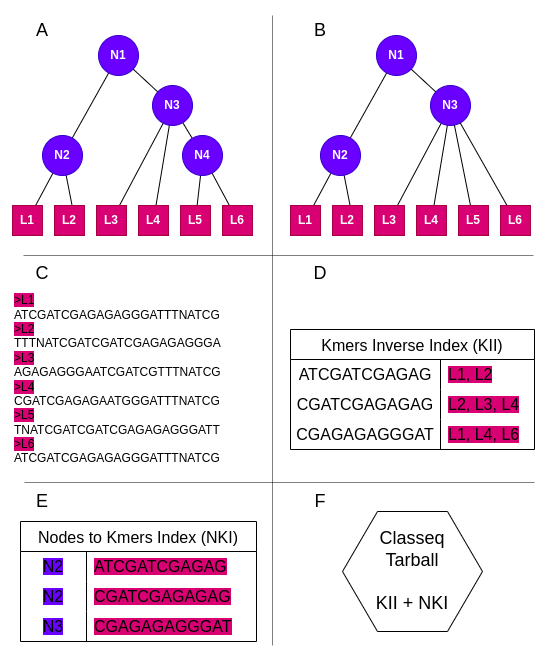

The diagram above was exported from draw.io. Its source (the exported page's mxGraphModel, read from the mxfile embedded in the PNG):
<mxGraphModel dx="1430" dy="600" grid="1" gridSize="10" guides="1" tooltips="1" connect="1" arrows="1" fold="1" page="1" pageScale="1" pageWidth="550" pageHeight="660" math="0" shadow="0">
  <root>
    <mxCell id="0" />
    <mxCell id="1" parent="0" />
    <mxCell id="bnrtpsS_CM_vW4E39BOG-5" style="rounded=0;orthogonalLoop=1;jettySize=auto;html=1;endArrow=none;endFill=0;" edge="1" parent="1" source="bnrtpsS_CM_vW4E39BOG-1" target="bnrtpsS_CM_vW4E39BOG-3">
      <mxGeometry relative="1" as="geometry" />
    </mxCell>
    <mxCell id="bnrtpsS_CM_vW4E39BOG-6" style="rounded=0;orthogonalLoop=1;jettySize=auto;html=1;endArrow=none;endFill=0;" edge="1" parent="1" source="bnrtpsS_CM_vW4E39BOG-1" target="bnrtpsS_CM_vW4E39BOG-2">
      <mxGeometry relative="1" as="geometry" />
    </mxCell>
    <mxCell id="bnrtpsS_CM_vW4E39BOG-1" value="&lt;b&gt;N1&lt;/b&gt;" style="ellipse;whiteSpace=wrap;html=1;aspect=fixed;fillColor=#6a00ff;strokeColor=#3700CC;fontColor=#ffffff;" vertex="1" parent="1">
      <mxGeometry x="98" y="35" width="40" height="40" as="geometry" />
    </mxCell>
    <mxCell id="bnrtpsS_CM_vW4E39BOG-16" style="edgeStyle=none;rounded=0;orthogonalLoop=1;jettySize=auto;html=1;endArrow=none;endFill=0;" edge="1" parent="1" source="bnrtpsS_CM_vW4E39BOG-2">
      <mxGeometry relative="1" as="geometry">
        <mxPoint x="72.07722123286328" y="207.6351371575107" as="targetPoint" />
      </mxGeometry>
    </mxCell>
    <mxCell id="bnrtpsS_CM_vW4E39BOG-17" style="edgeStyle=none;rounded=0;orthogonalLoop=1;jettySize=auto;html=1;endArrow=none;endFill=0;" edge="1" parent="1" source="bnrtpsS_CM_vW4E39BOG-2" target="bnrtpsS_CM_vW4E39BOG-18">
      <mxGeometry relative="1" as="geometry">
        <mxPoint x="11.922778767136606" y="207.6351371575115" as="targetPoint" />
      </mxGeometry>
    </mxCell>
    <mxCell id="bnrtpsS_CM_vW4E39BOG-2" value="&lt;b&gt;N2&lt;/b&gt;" style="ellipse;whiteSpace=wrap;html=1;aspect=fixed;fillColor=#6a00ff;strokeColor=#3700CC;fontColor=#ffffff;" vertex="1" parent="1">
      <mxGeometry x="42" y="135" width="40" height="40" as="geometry" />
    </mxCell>
    <mxCell id="bnrtpsS_CM_vW4E39BOG-7" style="rounded=0;orthogonalLoop=1;jettySize=auto;html=1;endArrow=none;endFill=0;" edge="1" parent="1" source="bnrtpsS_CM_vW4E39BOG-3" target="bnrtpsS_CM_vW4E39BOG-4">
      <mxGeometry relative="1" as="geometry" />
    </mxCell>
    <mxCell id="bnrtpsS_CM_vW4E39BOG-13" style="edgeStyle=none;rounded=0;orthogonalLoop=1;jettySize=auto;html=1;endArrow=none;endFill=0;" edge="1" parent="1" source="bnrtpsS_CM_vW4E39BOG-3" target="bnrtpsS_CM_vW4E39BOG-21">
      <mxGeometry relative="1" as="geometry">
        <mxPoint x="128.72672793996298" y="206.16516176810399" as="targetPoint" />
      </mxGeometry>
    </mxCell>
    <mxCell id="bnrtpsS_CM_vW4E39BOG-24" style="edgeStyle=none;rounded=0;orthogonalLoop=1;jettySize=auto;html=1;endArrow=none;endFill=0;" edge="1" parent="1" source="bnrtpsS_CM_vW4E39BOG-3" target="bnrtpsS_CM_vW4E39BOG-20">
      <mxGeometry relative="1" as="geometry" />
    </mxCell>
    <mxCell id="bnrtpsS_CM_vW4E39BOG-3" value="&lt;b&gt;N3&lt;/b&gt;" style="ellipse;whiteSpace=wrap;html=1;aspect=fixed;fillColor=#6a00ff;strokeColor=#3700CC;fontColor=#ffffff;" vertex="1" parent="1">
      <mxGeometry x="152" y="85" width="40" height="40" as="geometry" />
    </mxCell>
    <mxCell id="bnrtpsS_CM_vW4E39BOG-11" style="edgeStyle=none;rounded=0;orthogonalLoop=1;jettySize=auto;html=1;endArrow=none;endFill=0;" edge="1" parent="1" source="bnrtpsS_CM_vW4E39BOG-4" target="bnrtpsS_CM_vW4E39BOG-22">
      <mxGeometry relative="1" as="geometry">
        <mxPoint x="191.9227787671366" y="207.6351371575107" as="targetPoint" />
      </mxGeometry>
    </mxCell>
    <mxCell id="bnrtpsS_CM_vW4E39BOG-12" style="edgeStyle=none;rounded=0;orthogonalLoop=1;jettySize=auto;html=1;endArrow=none;endFill=0;" edge="1" parent="1" source="bnrtpsS_CM_vW4E39BOG-4" target="bnrtpsS_CM_vW4E39BOG-23">
      <mxGeometry relative="1" as="geometry">
        <mxPoint x="252.0772212328634" y="207.6351371575107" as="targetPoint" />
      </mxGeometry>
    </mxCell>
    <mxCell id="bnrtpsS_CM_vW4E39BOG-4" value="&lt;b&gt;N4&lt;/b&gt;" style="ellipse;whiteSpace=wrap;html=1;aspect=fixed;fillColor=#6a00ff;strokeColor=#3700CC;fontColor=#ffffff;" vertex="1" parent="1">
      <mxGeometry x="182" y="135" width="40" height="40" as="geometry" />
    </mxCell>
    <mxCell id="bnrtpsS_CM_vW4E39BOG-18" value="L1" style="rounded=0;whiteSpace=wrap;html=1;fillColor=#d80073;fontColor=#ffffff;strokeColor=#A50040;fontStyle=1" vertex="1" parent="1">
      <mxGeometry x="12" y="205" width="30" height="30" as="geometry" />
    </mxCell>
    <mxCell id="bnrtpsS_CM_vW4E39BOG-19" value="L2" style="rounded=0;whiteSpace=wrap;html=1;fillColor=#d80073;fontColor=#ffffff;strokeColor=#A50040;fontStyle=1" vertex="1" parent="1">
      <mxGeometry x="54" y="205" width="30" height="30" as="geometry" />
    </mxCell>
    <mxCell id="bnrtpsS_CM_vW4E39BOG-20" value="L3" style="rounded=0;whiteSpace=wrap;html=1;fillColor=#d80073;fontColor=#ffffff;strokeColor=#A50040;fontStyle=1" vertex="1" parent="1">
      <mxGeometry x="96" y="205" width="30" height="30" as="geometry" />
    </mxCell>
    <mxCell id="bnrtpsS_CM_vW4E39BOG-21" value="L4" style="rounded=0;whiteSpace=wrap;html=1;fillColor=#d80073;fontColor=#ffffff;strokeColor=#A50040;fontStyle=1" vertex="1" parent="1">
      <mxGeometry x="138" y="205" width="30" height="30" as="geometry" />
    </mxCell>
    <mxCell id="bnrtpsS_CM_vW4E39BOG-22" value="L5" style="rounded=0;whiteSpace=wrap;html=1;fillColor=#d80073;fontColor=#ffffff;strokeColor=#A50040;fontStyle=1" vertex="1" parent="1">
      <mxGeometry x="180" y="205" width="30" height="30" as="geometry" />
    </mxCell>
    <mxCell id="bnrtpsS_CM_vW4E39BOG-23" value="L6" style="rounded=0;whiteSpace=wrap;html=1;fillColor=#d80073;fontColor=#ffffff;strokeColor=#A50040;fontStyle=1" vertex="1" parent="1">
      <mxGeometry x="222" y="205" width="30" height="30" as="geometry" />
    </mxCell>
    <mxCell id="bnrtpsS_CM_vW4E39BOG-25" style="rounded=0;orthogonalLoop=1;jettySize=auto;html=1;endArrow=none;endFill=0;" edge="1" source="bnrtpsS_CM_vW4E39BOG-27" target="bnrtpsS_CM_vW4E39BOG-34" parent="1">
      <mxGeometry relative="1" as="geometry" />
    </mxCell>
    <mxCell id="bnrtpsS_CM_vW4E39BOG-26" style="rounded=0;orthogonalLoop=1;jettySize=auto;html=1;endArrow=none;endFill=0;" edge="1" source="bnrtpsS_CM_vW4E39BOG-27" target="bnrtpsS_CM_vW4E39BOG-30" parent="1">
      <mxGeometry relative="1" as="geometry" />
    </mxCell>
    <mxCell id="bnrtpsS_CM_vW4E39BOG-27" value="N1" style="ellipse;whiteSpace=wrap;html=1;aspect=fixed;fillColor=#6a00ff;strokeColor=#3700CC;fontColor=#ffffff;fontStyle=1" vertex="1" parent="1">
      <mxGeometry x="376" y="35" width="40" height="40" as="geometry" />
    </mxCell>
    <mxCell id="bnrtpsS_CM_vW4E39BOG-28" style="edgeStyle=none;rounded=0;orthogonalLoop=1;jettySize=auto;html=1;endArrow=none;endFill=0;" edge="1" source="bnrtpsS_CM_vW4E39BOG-30" parent="1">
      <mxGeometry relative="1" as="geometry">
        <mxPoint x="350.0772212328633" y="207.6351371575107" as="targetPoint" />
      </mxGeometry>
    </mxCell>
    <mxCell id="bnrtpsS_CM_vW4E39BOG-29" style="edgeStyle=none;rounded=0;orthogonalLoop=1;jettySize=auto;html=1;endArrow=none;endFill=0;" edge="1" source="bnrtpsS_CM_vW4E39BOG-30" target="bnrtpsS_CM_vW4E39BOG-38" parent="1">
      <mxGeometry relative="1" as="geometry">
        <mxPoint x="289.9227787671366" y="207.6351371575115" as="targetPoint" />
      </mxGeometry>
    </mxCell>
    <mxCell id="bnrtpsS_CM_vW4E39BOG-30" value="N2" style="ellipse;whiteSpace=wrap;html=1;aspect=fixed;fillColor=#6a00ff;strokeColor=#3700CC;fontColor=#ffffff;fontStyle=1" vertex="1" parent="1">
      <mxGeometry x="320" y="135" width="40" height="40" as="geometry" />
    </mxCell>
    <mxCell id="bnrtpsS_CM_vW4E39BOG-32" style="edgeStyle=none;rounded=0;orthogonalLoop=1;jettySize=auto;html=1;endArrow=none;endFill=0;" edge="1" source="bnrtpsS_CM_vW4E39BOG-34" target="bnrtpsS_CM_vW4E39BOG-41" parent="1">
      <mxGeometry relative="1" as="geometry">
        <mxPoint x="406.726727939963" y="206.16516176810399" as="targetPoint" />
      </mxGeometry>
    </mxCell>
    <mxCell id="bnrtpsS_CM_vW4E39BOG-33" style="edgeStyle=none;rounded=0;orthogonalLoop=1;jettySize=auto;html=1;endArrow=none;endFill=0;" edge="1" source="bnrtpsS_CM_vW4E39BOG-34" target="bnrtpsS_CM_vW4E39BOG-40" parent="1">
      <mxGeometry relative="1" as="geometry" />
    </mxCell>
    <mxCell id="bnrtpsS_CM_vW4E39BOG-34" value="N3" style="ellipse;whiteSpace=wrap;html=1;aspect=fixed;fillColor=#6a00ff;strokeColor=#3700CC;fontColor=#ffffff;fontStyle=1" vertex="1" parent="1">
      <mxGeometry x="430" y="85" width="40" height="40" as="geometry" />
    </mxCell>
    <mxCell id="bnrtpsS_CM_vW4E39BOG-35" style="edgeStyle=none;rounded=0;orthogonalLoop=1;jettySize=auto;html=1;endArrow=none;endFill=0;" edge="1" source="bnrtpsS_CM_vW4E39BOG-34" target="bnrtpsS_CM_vW4E39BOG-42" parent="1">
      <mxGeometry relative="1" as="geometry">
        <mxPoint x="477.8787003721725" y="174.88718401088408" as="sourcePoint" />
        <mxPoint x="469.9227787671366" y="207.6351371575107" as="targetPoint" />
      </mxGeometry>
    </mxCell>
    <mxCell id="bnrtpsS_CM_vW4E39BOG-36" style="edgeStyle=none;rounded=0;orthogonalLoop=1;jettySize=auto;html=1;endArrow=none;endFill=0;" edge="1" source="bnrtpsS_CM_vW4E39BOG-34" target="bnrtpsS_CM_vW4E39BOG-43" parent="1">
      <mxGeometry relative="1" as="geometry">
        <mxPoint x="490" y="165" as="sourcePoint" />
        <mxPoint x="530.0772212328634" y="207.6351371575107" as="targetPoint" />
      </mxGeometry>
    </mxCell>
    <mxCell id="bnrtpsS_CM_vW4E39BOG-38" value="L1" style="rounded=0;whiteSpace=wrap;html=1;fillColor=#d80073;fontColor=#ffffff;strokeColor=#A50040;fontStyle=1" vertex="1" parent="1">
      <mxGeometry x="290" y="205" width="30" height="30" as="geometry" />
    </mxCell>
    <mxCell id="bnrtpsS_CM_vW4E39BOG-39" value="L2" style="rounded=0;whiteSpace=wrap;html=1;fillColor=#d80073;fontColor=#ffffff;strokeColor=#A50040;fontStyle=1" vertex="1" parent="1">
      <mxGeometry x="332" y="205" width="30" height="30" as="geometry" />
    </mxCell>
    <mxCell id="bnrtpsS_CM_vW4E39BOG-40" value="L3" style="rounded=0;whiteSpace=wrap;html=1;fillColor=#d80073;fontColor=#ffffff;strokeColor=#A50040;fontStyle=1" vertex="1" parent="1">
      <mxGeometry x="374" y="205" width="30" height="30" as="geometry" />
    </mxCell>
    <mxCell id="bnrtpsS_CM_vW4E39BOG-41" value="L4" style="rounded=0;whiteSpace=wrap;html=1;fillColor=#d80073;fontColor=#ffffff;strokeColor=#A50040;fontStyle=1" vertex="1" parent="1">
      <mxGeometry x="416" y="205" width="30" height="30" as="geometry" />
    </mxCell>
    <mxCell id="bnrtpsS_CM_vW4E39BOG-42" value="L5" style="rounded=0;whiteSpace=wrap;html=1;fillColor=#d80073;fontColor=#ffffff;strokeColor=#A50040;fontStyle=1" vertex="1" parent="1">
      <mxGeometry x="458" y="205" width="30" height="30" as="geometry" />
    </mxCell>
    <mxCell id="bnrtpsS_CM_vW4E39BOG-43" value="L6" style="rounded=0;whiteSpace=wrap;html=1;fillColor=#d80073;fontColor=#ffffff;strokeColor=#A50040;fontStyle=1" vertex="1" parent="1">
      <mxGeometry x="500" y="205" width="30" height="30" as="geometry" />
    </mxCell>
    <mxCell id="bnrtpsS_CM_vW4E39BOG-46" value="&lt;span style=&quot;background-color: rgb(216, 0, 115);&quot;&gt;&amp;gt;L1&lt;/span&gt;&lt;br&gt;ATCGATCGAGAGAGGGATTTNATCG&lt;br&gt;&lt;span style=&quot;background-color: rgb(216, 0, 115);&quot;&gt;&amp;gt;L2&lt;/span&gt;&lt;br&gt;TTTNATCGATCGATCGAGAGAGGGA&lt;br&gt;&lt;span style=&quot;background-color: rgb(216, 0, 115);&quot;&gt;&amp;gt;L3&lt;/span&gt;&lt;br&gt;AGAGAGGGAATCGATCGTTTNATCG&lt;br&gt;&lt;span style=&quot;background-color: rgb(216, 0, 115);&quot;&gt;&amp;gt;L4&lt;/span&gt;&lt;br&gt;CGATCGAGAGAATGGGATTTNATCG&lt;br&gt;&lt;span style=&quot;background-color: rgb(216, 0, 115);&quot;&gt;&amp;gt;L5&lt;/span&gt;&lt;br&gt;TNATCGATCGATCGAGAGAGGGATT&lt;br&gt;&lt;span style=&quot;background-color: rgb(216, 0, 115);&quot;&gt;&amp;gt;L6&lt;/span&gt;&lt;br&gt;ATCGATCGAGAGAGGGATTTNATCG" style="text;html=1;strokeColor=none;fillColor=none;align=left;verticalAlign=middle;whiteSpace=wrap;rounded=0;" vertex="1" parent="1">
      <mxGeometry x="12" y="289" width="228" height="180" as="geometry" />
    </mxCell>
    <mxCell id="bnrtpsS_CM_vW4E39BOG-51" value="Kmers Inverse Index (KII)" style="shape=table;startSize=30;container=1;collapsible=0;childLayout=tableLayout;fixedRows=1;rowLines=0;fontStyle=0;strokeColor=default;fontSize=16;" vertex="1" parent="1">
      <mxGeometry x="290" y="329" width="244" height="120" as="geometry" />
    </mxCell>
    <mxCell id="bnrtpsS_CM_vW4E39BOG-52" value="" style="shape=tableRow;horizontal=0;startSize=0;swimlaneHead=0;swimlaneBody=0;top=0;left=0;bottom=0;right=0;collapsible=0;dropTarget=0;fillColor=none;points=[[0,0.5],[1,0.5]];portConstraint=eastwest;strokeColor=inherit;fontSize=16;swimlaneFillColor=default;" vertex="1" parent="bnrtpsS_CM_vW4E39BOG-51">
      <mxGeometry y="30" width="244" height="30" as="geometry" />
    </mxCell>
    <mxCell id="bnrtpsS_CM_vW4E39BOG-53" value="ATCGATCGAGAG" style="shape=partialRectangle;html=1;whiteSpace=wrap;connectable=0;fillColor=none;top=0;left=0;bottom=0;right=0;overflow=hidden;pointerEvents=1;strokeColor=inherit;fontSize=16;" vertex="1" parent="bnrtpsS_CM_vW4E39BOG-52">
      <mxGeometry width="150" height="30" as="geometry">
        <mxRectangle width="150" height="30" as="alternateBounds" />
      </mxGeometry>
    </mxCell>
    <mxCell id="bnrtpsS_CM_vW4E39BOG-54" value="&lt;span style=&quot;background-color: rgb(216, 0, 115);&quot;&gt;L1, L2&lt;/span&gt;" style="shape=partialRectangle;html=1;whiteSpace=wrap;connectable=0;fillColor=none;top=0;left=0;bottom=0;right=0;align=left;spacingLeft=6;overflow=hidden;strokeColor=inherit;fontSize=16;" vertex="1" parent="bnrtpsS_CM_vW4E39BOG-52">
      <mxGeometry x="150" width="94" height="30" as="geometry">
        <mxRectangle width="94" height="30" as="alternateBounds" />
      </mxGeometry>
    </mxCell>
    <mxCell id="bnrtpsS_CM_vW4E39BOG-55" value="" style="shape=tableRow;horizontal=0;startSize=0;swimlaneHead=0;swimlaneBody=0;top=0;left=0;bottom=0;right=0;collapsible=0;dropTarget=0;fillColor=none;points=[[0,0.5],[1,0.5]];portConstraint=eastwest;strokeColor=inherit;fontSize=16;" vertex="1" parent="bnrtpsS_CM_vW4E39BOG-51">
      <mxGeometry y="60" width="244" height="30" as="geometry" />
    </mxCell>
    <mxCell id="bnrtpsS_CM_vW4E39BOG-56" value="CGATCGAGAGAG" style="shape=partialRectangle;html=1;whiteSpace=wrap;connectable=0;fillColor=none;top=0;left=0;bottom=0;right=0;overflow=hidden;strokeColor=inherit;fontSize=16;swimlaneFillColor=default;" vertex="1" parent="bnrtpsS_CM_vW4E39BOG-55">
      <mxGeometry width="150" height="30" as="geometry">
        <mxRectangle width="150" height="30" as="alternateBounds" />
      </mxGeometry>
    </mxCell>
    <mxCell id="bnrtpsS_CM_vW4E39BOG-57" value="&lt;span style=&quot;background-color: rgb(216, 0, 115);&quot;&gt;L2, L3, L4&lt;/span&gt;" style="shape=partialRectangle;html=1;whiteSpace=wrap;connectable=0;fillColor=none;top=0;left=0;bottom=0;right=0;align=left;spacingLeft=6;overflow=hidden;strokeColor=inherit;fontSize=16;swimlaneFillColor=default;" vertex="1" parent="bnrtpsS_CM_vW4E39BOG-55">
      <mxGeometry x="150" width="94" height="30" as="geometry">
        <mxRectangle width="94" height="30" as="alternateBounds" />
      </mxGeometry>
    </mxCell>
    <mxCell id="bnrtpsS_CM_vW4E39BOG-58" value="" style="shape=tableRow;horizontal=0;startSize=0;swimlaneHead=0;swimlaneBody=0;top=0;left=0;bottom=0;right=0;collapsible=0;dropTarget=0;fillColor=none;points=[[0,0.5],[1,0.5]];portConstraint=eastwest;strokeColor=inherit;fontSize=16;" vertex="1" parent="bnrtpsS_CM_vW4E39BOG-51">
      <mxGeometry y="90" width="244" height="30" as="geometry" />
    </mxCell>
    <mxCell id="bnrtpsS_CM_vW4E39BOG-59" value="CGAGAGAGGGAT" style="shape=partialRectangle;html=1;whiteSpace=wrap;connectable=0;fillColor=none;top=0;left=0;bottom=0;right=0;overflow=hidden;strokeColor=inherit;fontSize=16;swimlaneFillColor=default;" vertex="1" parent="bnrtpsS_CM_vW4E39BOG-58">
      <mxGeometry width="150" height="30" as="geometry">
        <mxRectangle width="150" height="30" as="alternateBounds" />
      </mxGeometry>
    </mxCell>
    <mxCell id="bnrtpsS_CM_vW4E39BOG-60" value="&lt;span style=&quot;background-color: rgb(216, 0, 115);&quot;&gt;L1, L4, L6&lt;/span&gt;" style="shape=partialRectangle;html=1;whiteSpace=wrap;connectable=0;fillColor=none;top=0;left=0;bottom=0;right=0;align=left;spacingLeft=6;overflow=hidden;strokeColor=inherit;fontSize=16;swimlaneFillColor=default;" vertex="1" parent="bnrtpsS_CM_vW4E39BOG-58">
      <mxGeometry x="150" width="94" height="30" as="geometry">
        <mxRectangle width="94" height="30" as="alternateBounds" />
      </mxGeometry>
    </mxCell>
    <mxCell id="bnrtpsS_CM_vW4E39BOG-61" value="&lt;font style=&quot;font-size: 18px;&quot;&gt;Classeq&lt;br&gt;Tarball&lt;br&gt;&lt;br&gt;KII + NKI&lt;br&gt;&lt;/font&gt;" style="shape=mxgraph.bpmn.conversation;perimeter=hexagonPerimeter2;whiteSpace=wrap;html=1;aspect=fixed;bpmnConversationType=conv;" vertex="1" parent="1">
      <mxGeometry x="342" y="511" width="140" height="120" as="geometry" />
    </mxCell>
    <mxCell id="_QdQIy4yc0zmCQt83ZC5-1" value="" style="endArrow=none;html=1;rounded=0;strokeWidth=0.5;" edge="1" parent="1">
      <mxGeometry width="50" height="50" relative="1" as="geometry">
        <mxPoint x="23" y="255" as="sourcePoint" />
        <mxPoint x="533" y="255" as="targetPoint" />
      </mxGeometry>
    </mxCell>
    <mxCell id="_QdQIy4yc0zmCQt83ZC5-2" value="" style="endArrow=none;html=1;rounded=0;strokeWidth=0.5;" edge="1" parent="1">
      <mxGeometry width="50" height="50" relative="1" as="geometry">
        <mxPoint x="272" y="15" as="sourcePoint" />
        <mxPoint x="272" y="645" as="targetPoint" />
      </mxGeometry>
    </mxCell>
    <mxCell id="_QdQIy4yc0zmCQt83ZC5-3" value="" style="endArrow=none;html=1;rounded=0;strokeWidth=0.5;" edge="1" parent="1">
      <mxGeometry width="50" height="50" relative="1" as="geometry">
        <mxPoint x="24" y="482" as="sourcePoint" />
        <mxPoint x="534" y="482" as="targetPoint" />
      </mxGeometry>
    </mxCell>
    <mxCell id="_QdQIy4yc0zmCQt83ZC5-6" value="Nodes to Kmers Index (NKI)" style="shape=table;startSize=30;container=1;collapsible=0;childLayout=tableLayout;fixedRows=1;rowLines=0;fontStyle=0;strokeColor=default;fontSize=16;" vertex="1" parent="1">
      <mxGeometry x="20" y="521" width="236" height="120" as="geometry" />
    </mxCell>
    <mxCell id="_QdQIy4yc0zmCQt83ZC5-7" value="" style="shape=tableRow;horizontal=0;startSize=0;swimlaneHead=0;swimlaneBody=0;top=0;left=0;bottom=0;right=0;collapsible=0;dropTarget=0;fillColor=none;points=[[0,0.5],[1,0.5]];portConstraint=eastwest;strokeColor=inherit;fontSize=16;swimlaneFillColor=default;" vertex="1" parent="_QdQIy4yc0zmCQt83ZC5-6">
      <mxGeometry y="30" width="236" height="30" as="geometry" />
    </mxCell>
    <mxCell id="_QdQIy4yc0zmCQt83ZC5-8" value="&lt;span style=&quot;background-color: rgb(106, 0, 255);&quot;&gt;N2&lt;/span&gt;" style="shape=partialRectangle;html=1;whiteSpace=wrap;connectable=0;fillColor=none;top=0;left=0;bottom=0;right=0;overflow=hidden;pointerEvents=1;strokeColor=inherit;fontSize=16;" vertex="1" parent="_QdQIy4yc0zmCQt83ZC5-7">
      <mxGeometry width="66" height="30" as="geometry">
        <mxRectangle width="66" height="30" as="alternateBounds" />
      </mxGeometry>
    </mxCell>
    <mxCell id="_QdQIy4yc0zmCQt83ZC5-9" value="&lt;span style=&quot;background-color: rgb(216, 0, 115);&quot;&gt;ATCGATCGAGAG&lt;/span&gt;" style="shape=partialRectangle;html=1;whiteSpace=wrap;connectable=0;fillColor=none;top=0;left=0;bottom=0;right=0;align=left;spacingLeft=6;overflow=hidden;strokeColor=inherit;fontSize=16;" vertex="1" parent="_QdQIy4yc0zmCQt83ZC5-7">
      <mxGeometry x="66" width="170" height="30" as="geometry">
        <mxRectangle width="170" height="30" as="alternateBounds" />
      </mxGeometry>
    </mxCell>
    <mxCell id="_QdQIy4yc0zmCQt83ZC5-10" value="" style="shape=tableRow;horizontal=0;startSize=0;swimlaneHead=0;swimlaneBody=0;top=0;left=0;bottom=0;right=0;collapsible=0;dropTarget=0;fillColor=none;points=[[0,0.5],[1,0.5]];portConstraint=eastwest;strokeColor=inherit;fontSize=16;" vertex="1" parent="_QdQIy4yc0zmCQt83ZC5-6">
      <mxGeometry y="60" width="236" height="30" as="geometry" />
    </mxCell>
    <mxCell id="_QdQIy4yc0zmCQt83ZC5-11" value="&lt;span style=&quot;background-color: rgb(106, 0, 255);&quot;&gt;N2&lt;/span&gt;" style="shape=partialRectangle;html=1;whiteSpace=wrap;connectable=0;fillColor=none;top=0;left=0;bottom=0;right=0;overflow=hidden;strokeColor=inherit;fontSize=16;swimlaneFillColor=default;" vertex="1" parent="_QdQIy4yc0zmCQt83ZC5-10">
      <mxGeometry width="66" height="30" as="geometry">
        <mxRectangle width="66" height="30" as="alternateBounds" />
      </mxGeometry>
    </mxCell>
    <mxCell id="_QdQIy4yc0zmCQt83ZC5-12" value="&lt;span style=&quot;background-color: rgb(216, 0, 115);&quot;&gt;CGATCGAGAGAG&lt;/span&gt;" style="shape=partialRectangle;html=1;whiteSpace=wrap;connectable=0;fillColor=none;top=0;left=0;bottom=0;right=0;align=left;spacingLeft=6;overflow=hidden;strokeColor=inherit;fontSize=16;swimlaneFillColor=default;" vertex="1" parent="_QdQIy4yc0zmCQt83ZC5-10">
      <mxGeometry x="66" width="170" height="30" as="geometry">
        <mxRectangle width="170" height="30" as="alternateBounds" />
      </mxGeometry>
    </mxCell>
    <mxCell id="_QdQIy4yc0zmCQt83ZC5-13" value="" style="shape=tableRow;horizontal=0;startSize=0;swimlaneHead=0;swimlaneBody=0;top=0;left=0;bottom=0;right=0;collapsible=0;dropTarget=0;fillColor=none;points=[[0,0.5],[1,0.5]];portConstraint=eastwest;strokeColor=inherit;fontSize=16;" vertex="1" parent="_QdQIy4yc0zmCQt83ZC5-6">
      <mxGeometry y="90" width="236" height="30" as="geometry" />
    </mxCell>
    <mxCell id="_QdQIy4yc0zmCQt83ZC5-14" value="&lt;span style=&quot;background-color: rgb(106, 0, 255);&quot;&gt;N3&lt;/span&gt;" style="shape=partialRectangle;html=1;whiteSpace=wrap;connectable=0;fillColor=none;top=0;left=0;bottom=0;right=0;overflow=hidden;strokeColor=inherit;fontSize=16;swimlaneFillColor=default;" vertex="1" parent="_QdQIy4yc0zmCQt83ZC5-13">
      <mxGeometry width="66" height="30" as="geometry">
        <mxRectangle width="66" height="30" as="alternateBounds" />
      </mxGeometry>
    </mxCell>
    <mxCell id="_QdQIy4yc0zmCQt83ZC5-15" value="&lt;span style=&quot;background-color: rgb(216, 0, 115);&quot;&gt;CGAGAGAGGGAT&lt;/span&gt;" style="shape=partialRectangle;html=1;whiteSpace=wrap;connectable=0;fillColor=none;top=0;left=0;bottom=0;right=0;align=left;spacingLeft=6;overflow=hidden;strokeColor=inherit;fontSize=16;swimlaneFillColor=default;" vertex="1" parent="_QdQIy4yc0zmCQt83ZC5-13">
      <mxGeometry x="66" width="170" height="30" as="geometry">
        <mxRectangle width="170" height="30" as="alternateBounds" />
      </mxGeometry>
    </mxCell>
    <mxCell id="O6fzyU4fGEFc11jiPOrm-1" value="&lt;font style=&quot;font-size: 18px;&quot;&gt;A&lt;/font&gt;" style="text;html=1;strokeColor=none;fillColor=none;align=center;verticalAlign=middle;whiteSpace=wrap;rounded=0;" vertex="1" parent="1">
      <mxGeometry x="12" y="15" width="60" height="30" as="geometry" />
    </mxCell>
    <mxCell id="O6fzyU4fGEFc11jiPOrm-2" value="&lt;span style=&quot;font-size: 18px;&quot;&gt;B&lt;/span&gt;" style="text;html=1;strokeColor=none;fillColor=none;align=center;verticalAlign=middle;whiteSpace=wrap;rounded=0;" vertex="1" parent="1">
      <mxGeometry x="290" y="15" width="60" height="30" as="geometry" />
    </mxCell>
    <mxCell id="O6fzyU4fGEFc11jiPOrm-3" value="&lt;font style=&quot;font-size: 18px;&quot;&gt;C&lt;/font&gt;" style="text;html=1;strokeColor=none;fillColor=none;align=center;verticalAlign=middle;whiteSpace=wrap;rounded=0;" vertex="1" parent="1">
      <mxGeometry x="12" y="258" width="60" height="30" as="geometry" />
    </mxCell>
    <mxCell id="O6fzyU4fGEFc11jiPOrm-4" value="&lt;span style=&quot;font-size: 18px;&quot;&gt;D&lt;/span&gt;" style="text;html=1;strokeColor=none;fillColor=none;align=center;verticalAlign=middle;whiteSpace=wrap;rounded=0;" vertex="1" parent="1">
      <mxGeometry x="290" y="258" width="60" height="30" as="geometry" />
    </mxCell>
    <mxCell id="O6fzyU4fGEFc11jiPOrm-5" value="&lt;font style=&quot;font-size: 18px;&quot;&gt;E&lt;/font&gt;" style="text;html=1;strokeColor=none;fillColor=none;align=center;verticalAlign=middle;whiteSpace=wrap;rounded=0;" vertex="1" parent="1">
      <mxGeometry x="12" y="486" width="60" height="30" as="geometry" />
    </mxCell>
    <mxCell id="O6fzyU4fGEFc11jiPOrm-6" value="&lt;span style=&quot;font-size: 18px;&quot;&gt;F&lt;/span&gt;" style="text;html=1;strokeColor=none;fillColor=none;align=center;verticalAlign=middle;whiteSpace=wrap;rounded=0;" vertex="1" parent="1">
      <mxGeometry x="290" y="486" width="60" height="30" as="geometry" />
    </mxCell>
  </root>
</mxGraphModel>